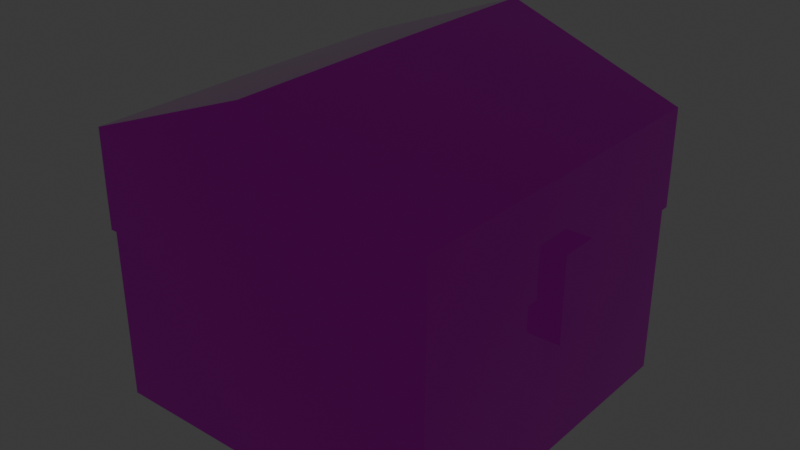# Source: chest.blend  (saved by Blender 4.5.90; exported with 4.5.12 LTS)
import bpy
from mathutils import Matrix  # noqa: F401  (used for matrix-valued properties, if any)

bpy.ops.wm.read_factory_settings(use_empty=True)
scene = bpy.context.scene
scene.name = 'Scene'

# ---- collections
col_collection = bpy.data.collections.new('Collection'); scene.collection.children.link(col_collection)

# ---- images (referenced by path relative to the original .blend; pixels are not part of the script)
import os
ASSET_DIR = os.environ.get("B2B_ASSET_DIR", "")  # directory of the original .blend (textures are referenced by path, not embedded)
HERE = os.path.dirname(os.path.abspath(__file__))  # packed textures are extracted next to this script under _unpacked/

def load_image(name, relpath, width, height, colorspace="sRGB"):
    """Load a texture the original file referenced (path relative to the .blend, or extracted next to this script)."""
    p = next((c for c in (os.path.join(HERE, relpath), os.path.join(ASSET_DIR, relpath)) if relpath and os.path.exists(c)), "")
    if p:
        img = bpy.data.images.load(p, check_existing=True)
        img.name = name
    else:  # same state as the original file: an image datablock whose file is absent (Cycles renders it pink)
        img = bpy.data.images.new(name, width, height)
        img.source = "FILE"
        img.filepath = "//" + (relpath or name)
    img.colorspace_settings.name = colorspace
    return img
img_material_base_color = load_image('Material Base Color', 'chestBase.png', 1024, 1024, 'sRGB')
img_chestrm_png = load_image('chestRM.png', 'chestRM.png', 1024, 1024, 'sRGB')

# ---- materials (node trees are filled in below, after node groups)
mat_material = bpy.data.materials.new('Material')
mat_material.alpha_threshold = 0.0
mat_material.roughness = 0.5
mat_material.line_color = (0.0, 0.0, 0.0, 1.0)

# ---- material node trees
mat_material.use_nodes = True; mat_material.node_tree.nodes.clear()
_N = mat_material.node_tree.nodes; _L = mat_material.node_tree.links
n0 = _N.new('ShaderNodeOutputMaterial'); n0.name = 'Material Output'; n0.location = (194, 24)
n1 = _N.new('ShaderNodeBsdfPrincipled'); n1.name = 'Principled BSDF'; n1.location = (-206, 24)
n1.inputs[3].default_value = 1.45
n2 = _N.new('ShaderNodeTexImage'); n2.name = 'Image Texture'; n2.location = (-498, 56)
n2.hide = True
n2.image = img_material_base_color
n2.interpolation = 'Closest'
n3 = _N.new('ShaderNodeTexImage'); n3.name = 'Image Texture.001'; n3.location = (-858, -11)
n3.hide = True
n3.image = img_chestrm_png
n3.interpolation = 'Closest'
n4 = _N.new('ShaderNodeSeparateColor'); n4.name = 'Separate Color'; n4.location = (-575, 6)
_L.new(n1.outputs[0], n0.inputs[0])
_L.new(n2.outputs[0], n1.inputs[0])
_L.new(n3.outputs[0], n4.inputs[0])
_L.new(n4.outputs[1], n1.inputs[2])
_L.new(n4.outputs[2], n1.inputs[1])
n0.is_active_output = True

# ---- world
world_world = bpy.data.worlds.new('World'); scene.world = world_world
world_world.use_nodes = True; world_world.node_tree.nodes.clear()
_N = world_world.node_tree.nodes; _L = world_world.node_tree.links
n0 = _N.new('ShaderNodeOutputWorld'); n0.name = 'World Output'; n0.location = (200, 100)
n1 = _N.new('ShaderNodeBackground'); n1.name = 'Background'; n1.location = (-200, 100)
n1.inputs[0].default_value = (0.05088, 0.05088, 0.05088, 1.0)
_L.new(n1.outputs[0], n0.inputs[0])
n0.is_active_output = True
world_world.color = (0.05088, 0.05088, 0.05088)
world_world.sun_shadow_jitter_overblur = 0.0

# ---- meshes
me_cube = bpy.data.meshes.new('Cube')
me_cube.from_pydata([(1.0, 1.0, -1.0), (1.0, -1.0, -1.0), (-1.0, 1.0, -1.0), (-1.0, -1.0, -1.0), (0.0, 1.0, -1.0), (0.0, -1.0, -1.0), (-1.0, 0.1094, -1.0), (-1.0, -0.1094, -1.0), (1.0, -0.1094, -1.0), (1.0, 0.1094, -1.0), (0.0, 0.1094, -1.0), (0.0, -0.1094, -1.0), (1.0, 1.0, 0.002053), (-1.0, -1.0, 0.002053), (1.0, -1.0, 0.002053), (-1.0, 1.0, 0.002053), (0.0, 1.0, 0.002053), (0.0, -1.0, 0.002053), (1.0, 0.1094, 0.002053), (1.0, -0.1094, 0.002053), (-1.0, -0.1094, 0.002053), (-1.0, 0.1094, 0.002053), (1.0, 1.0, -0.2669), (1.0, -1.0, -0.2669), (-1.0, 1.0, -0.2669), (0.0, 1.0, -0.2669), (0.0, -1.0, -0.2669), (1.0, 0.1094, -0.2669), (1.0, -0.1094, -0.2669), (-1.0, -0.1094, -0.2669), (-1.0, 0.1094, -0.2669), (-1.0, -1.0, -0.2669), (1.092, -0.1094, -0.2669), (1.092, 0.1094, -0.2669), (1.092, -0.1094, 0.002053), (1.092, -0.1094, 0.2108), (1.092, 0.1094, 0.002053), (1.092, 0.1094, 0.2108), (-1.015, -1.015, 0.2108), (-1.014, -1.013, 0.5612), (0.0, -1.012, 0.9441), (1.018, -0.1094, 0.5632), (1.014, -1.013, 0.5612), (-1.018, 0.1094, 0.5632), (-1.014, 1.013, 0.5612), (0.0, 1.012, 0.9441), (1.014, 1.013, 0.5612), (0.0, -0.1094, 0.9481), (1.018, 0.1094, 0.5632), (-1.018, -0.1094, 0.5632), (0.0, 0.1094, 0.9481), (1.015, 1.015, 0.2108), (1.015, 1.015, 0.002053), (1.015, -1.015, 0.2108), (1.015, -1.015, 0.002053), (-1.015, 1.015, 0.2108), (-1.015, 1.015, 0.002053), (0.0, 1.021, 0.2108), (0.0, 1.021, 0.002053), (0.0, -1.021, 0.2108), (0.0, -1.021, 0.002053), (1.021, 0.1094, 0.2108), (1.021, 0.1094, 0.002053), (1.021, -0.1094, 0.2108), (1.021, -0.1094, 0.002053), (-1.021, -0.1094, 0.2108), (-1.021, -0.1094, 0.002053), (-1.021, 0.1094, 0.2108), (-1.021, 0.1094, 0.002053), (-1.015, -1.015, 0.002053), (1.021, 0.1094, -0.2669), (1.021, -0.1094, -0.2669)], [], [(11, 8, 1, 5), (7, 11, 5, 3), (63, 64, 34, 35), (2, 4, 10, 6), (6, 10, 11, 7), (70, 62, 36, 33), (71, 70, 33, 32), (4, 0, 9, 10), (10, 9, 8, 11), (61, 63, 35, 37), (36, 37, 35, 34), (33, 36, 34, 32), (17, 14, 54, 60), (29, 20, 21, 30), (31, 13, 20, 29), (14, 19, 64, 54), (22, 12, 18, 27), (23, 14, 17, 26), (24, 15, 16, 25), (25, 16, 12, 22), (28, 19, 14, 23), (30, 21, 15, 24), (26, 17, 13, 31), (5, 26, 31, 3), (6, 30, 24, 2), (8, 28, 23, 1), (4, 25, 22, 0), (2, 24, 25, 4), (1, 23, 26, 5), (0, 22, 27, 9), (9, 27, 28, 8), (3, 31, 29, 7), (7, 29, 30, 6), (21, 20, 66, 68), (28, 27, 70, 71), (18, 12, 52, 62), (12, 16, 58, 52), (19, 28, 71, 64), (13, 17, 60, 69), (16, 15, 56, 58), (27, 18, 62, 70), (15, 21, 68, 56), (20, 13, 69, 66), (47, 49, 39, 40), (59, 40, 39, 38), (67, 43, 44, 55), (63, 41, 42, 53), (57, 45, 46, 51), (55, 44, 45, 57), (53, 42, 40, 59), (41, 47, 40, 42), (46, 45, 50, 48), (48, 50, 47, 41), (51, 46, 48, 61), (61, 48, 41, 63), (38, 39, 49, 65), (65, 49, 43, 67), (45, 44, 43, 50), (50, 43, 49, 47), (62, 61, 37, 36), (66, 65, 67, 68), (69, 38, 65, 66), (64, 71, 32, 34), (52, 51, 61, 62), (54, 53, 59, 60), (56, 55, 57, 58), (58, 57, 51, 52), (64, 63, 53, 54), (68, 67, 55, 56), (60, 59, 38, 69)])
_uv = me_cube.uv_layers.new(name='UVMap')
_uv.uv.foreach_set('vector', [0.1484, 0.5, 0.1484, 0.6641, 0.0, 0.6641, 0.0, 0.5, 0.1484, 0.3359, 0.1484, 0.5, 0.0, 0.5, 0.0, 0.3359, 0.7266, 0.6641, 0.7266, 0.7031, 0.7109, 0.7031, 0.7109, 0.6641, 0.3281, 0.3359, 0.3281, 0.5, 0.1797, 0.5, 0.1797, 0.3359, 0.1797, 0.3359, 0.1797, 0.5, 0.1484, 0.5, 0.1484, 0.3359, 0.7266, 0.7422, 0.7266, 0.7031, 0.7422, 0.7031, 0.7422, 0.7422, 0.03906, 0.6797, 0.03906, 0.7109, 0.02344, 0.7109, 0.02344, 0.6797, 0.3281, 0.5, 0.3281, 0.6641, 0.1797, 0.6641, 0.1797, 0.5, 0.1797, 0.5, 0.1797, 0.6641, 0.1484, 0.6641, 0.1484, 0.5, 0.05469, 0.6797, 0.05469, 0.7109, 0.03906, 0.7109, 0.03906, 0.6797, 0.6797, 0.7031, 0.6797, 0.6641, 0.7109, 0.6641, 0.7109, 0.7031, 0.6797, 0.7422, 0.6797, 0.7031, 0.7109, 0.7031, 0.7109, 0.7422, 0.1719, 0.007812, 0.007812, 0.007812, 0.0, 0.0, 0.1719, 0.0, 0.375, 0.5156, 0.3281, 0.5156, 0.3281, 0.4844, 0.375, 0.4844, 0.375, 0.6641, 0.3281, 0.6641, 0.3281, 0.5156, 0.375, 0.5156, 0.007812, 0.007812, 0.007812, 0.1484, 0.0, 0.1484, 0.0, 0.0, 0.5469, 0.6641, 0.5, 0.6641, 0.5, 0.5156, 0.5469, 0.5156, 0.7031, 0.3281, 0.6641, 0.3281, 0.6641, 0.1641, 0.7031, 0.1641, 0.5469, 0.6641, 0.5, 0.6641, 0.5, 0.5, 0.5469, 0.5, 0.5469, 0.5, 0.5, 0.5, 0.5, 0.3359, 0.5469, 0.3359, 0.5469, 0.4844, 0.5, 0.4844, 0.5, 0.3359, 0.5469, 0.3359, 0.375, 0.4844, 0.3281, 0.4844, 0.3281, 0.3359, 0.375, 0.3359, 0.7031, 0.1641, 0.6641, 0.1641, 0.6641, 0.0, 0.7031, 0.0, 0.8281, 0.1641, 0.7031, 0.1641, 0.7031, 0.0, 0.8281, 0.0, 0.5, 0.4844, 0.375, 0.4844, 0.375, 0.3359, 0.5, 0.3359, 0.6719, 0.4844, 0.5469, 0.4844, 0.5469, 0.3359, 0.6719, 0.3359, 0.8359, 0.5, 0.7188, 0.5, 0.7188, 0.3359, 0.8359, 0.3359, 0.8359, 0.6641, 0.7188, 0.6641, 0.7188, 0.5, 0.8359, 0.5, 0.8281, 0.3281, 0.7031, 0.3281, 0.7031, 0.1641, 0.8281, 0.1641, 0.6719, 0.6641, 0.5469, 0.6641, 0.5469, 0.5156, 0.6719, 0.5156, 0.6719, 0.5156, 0.5469, 0.5156, 0.5469, 0.4844, 0.6719, 0.4844, 0.5, 0.6641, 0.375, 0.6641, 0.375, 0.5156, 0.5, 0.5156, 0.5, 0.5156, 0.375, 0.5156, 0.375, 0.4844, 0.5, 0.4844, 0.3281, 0.1875, 0.3281, 0.1484, 0.3359, 0.1484, 0.3359, 0.1875, 0.007812, 0.6797, 0.007812, 0.7109, 0.0, 0.7109, 0.0, 0.6797, 0.007812, 0.1875, 0.007812, 0.3281, 0.0, 0.3359, 0.0, 0.1875, 0.007812, 0.3281, 0.1719, 0.3281, 0.1719, 0.3359, 0.0, 0.3359, 0.01562, 0.6797, 0.01562, 0.7109, 0.007812, 0.7109, 0.007812, 0.6797, 0.3281, 0.007812, 0.1719, 0.007812, 0.1719, 0.0, 0.3359, 0.0, 0.1719, 0.3281, 0.3281, 0.3281, 0.3359, 0.3359, 0.1719, 0.3359, 0.01562, 0.7109, 0.01562, 0.6797, 0.02344, 0.6797, 0.02344, 0.7109, 0.3281, 0.3281, 0.3281, 0.1875, 0.3359, 0.1875, 0.3359, 0.3359, 0.3281, 0.1484, 0.3281, 0.007812, 0.3359, 0.0, 0.3359, 0.1484, 0.5, 0.1875, 0.6641, 0.1875, 0.6641, 0.3359, 0.5, 0.3359, 0.8672, 0.5, 0.9922, 0.5, 0.9297, 0.6641, 0.8672, 0.6641, 0.5547, 0.8125, 0.4922, 0.8125, 0.4922, 0.6641, 0.5547, 0.6641, 0.6406, 0.8125, 0.5859, 0.8125, 0.5859, 0.6641, 0.6406, 0.6641, 0.375, 0.8281, 0.4922, 0.8281, 0.4297, 0.9922, 0.375, 0.9922, 0.375, 0.6641, 0.4297, 0.6641, 0.4922, 0.8281, 0.375, 0.8281, 0.8672, 0.3359, 0.9297, 0.3359, 0.9922, 0.5, 0.8672, 0.5, 0.3359, 0.1875, 0.5, 0.1875, 0.5, 0.3359, 0.3359, 0.3359, 0.3359, 0.0, 0.5, 0.0, 0.5, 0.1484, 0.3359, 0.1484, 0.3359, 0.1484, 0.5, 0.1484, 0.5, 0.1875, 0.3359, 0.1875, 0.6406, 0.9922, 0.5859, 0.9922, 0.5859, 0.8438, 0.6406, 0.8438, 0.6406, 0.8438, 0.5859, 0.8438, 0.5859, 0.8125, 0.6406, 0.8125, 0.5547, 0.9922, 0.4922, 0.9922, 0.4922, 0.8438, 0.5547, 0.8438, 0.5547, 0.8438, 0.4922, 0.8438, 0.4922, 0.8125, 0.5547, 0.8125, 0.5, 0.0, 0.6641, 0.0, 0.6641, 0.1484, 0.5, 0.1484, 0.5, 0.1484, 0.6641, 0.1484, 0.6641, 0.1875, 0.5, 0.1875, 0.7266, 0.7031, 0.7266, 0.6641, 0.7422, 0.6641, 0.7422, 0.7031, 0.5859, 0.8438, 0.5547, 0.8438, 0.5547, 0.8125, 0.5859, 0.8125, 0.5859, 0.9922, 0.5547, 0.9922, 0.5547, 0.8438, 0.5859, 0.8438, 0.7266, 0.7031, 0.7266, 0.7422, 0.7109, 0.7422, 0.7109, 0.7031, 0.6797, 0.9922, 0.6406, 0.9922, 0.6406, 0.8438, 0.6797, 0.8438, 0.8359, 0.3359, 0.8672, 0.3359, 0.8672, 0.5, 0.8359, 0.5, 0.3359, 0.6641, 0.375, 0.6641, 0.375, 0.8281, 0.3359, 0.8281, 0.3359, 0.8281, 0.375, 0.8281, 0.375, 0.9922, 0.3359, 0.9922, 0.6797, 0.8125, 0.6406, 0.8125, 0.6406, 0.6641, 0.6797, 0.6641, 0.5859, 0.8125, 0.5547, 0.8125, 0.5547, 0.6641, 0.5859, 0.6641, 0.8359, 0.5, 0.8672, 0.5, 0.8672, 0.6641, 0.8359, 0.6641])
me_cube.materials.append(mat_material)
me_cube.use_mirror_vertex_groups = False
me_cube.update()

# ---- objects
ob_cube = bpy.data.objects.new('Cube', me_cube)

# ---- transforms, parenting, visibility, modifiers, constraints
ob_cube.location = (0.0, 0.0, 1.0)
ob_cube.lock_rotations_4d = False
ob_cube.empty_display_type = 'ARROWS'
ob_cube.show_wire = True
ob_cube.lineart.crease_threshold = 0.0
_vg = ob_cube.vertex_groups.new(name='Group')

# ---- collection membership
col_collection.objects.link(ob_cube)

# ---- scene / render settings (as saved in the file)
scene.frame_start = 1; scene.frame_end = 250; scene.frame_set(1)
scene.render.engine = 'BLENDER_EEVEE_NEXT'
bpy.context.view_layer.update()

# ---- added for rendering (the .blend has no active camera and no usable light): camera, sun
cam_auto = bpy.data.cameras.new('AutoCamera')
cam_auto.lens = 50.0
cam_auto.sensor_width = 36.0
cam_auto.clip_end = 1000.0
ob_auto_camera = bpy.data.objects.new('AutoCamera', cam_auto)
scene.collection.objects.link(ob_auto_camera)
ob_auto_camera.location = (3.29652, -3.91317, 3.58282)
ob_auto_camera.rotation_euler = (1.09748, -7.21219e-08, 0.694738)
scene.camera = ob_auto_camera
light_auto_sun = bpy.data.lights.new('AutoSun', 'SUN')
light_auto_sun.energy = 3.0
light_auto_sun.angle = 0.0523599
ob_auto_sun = bpy.data.objects.new('AutoSun', light_auto_sun)
scene.collection.objects.link(ob_auto_sun)
ob_auto_sun.rotation_euler = (0.872665, 0.174533, 0.523599)
bpy.context.view_layer.update()
